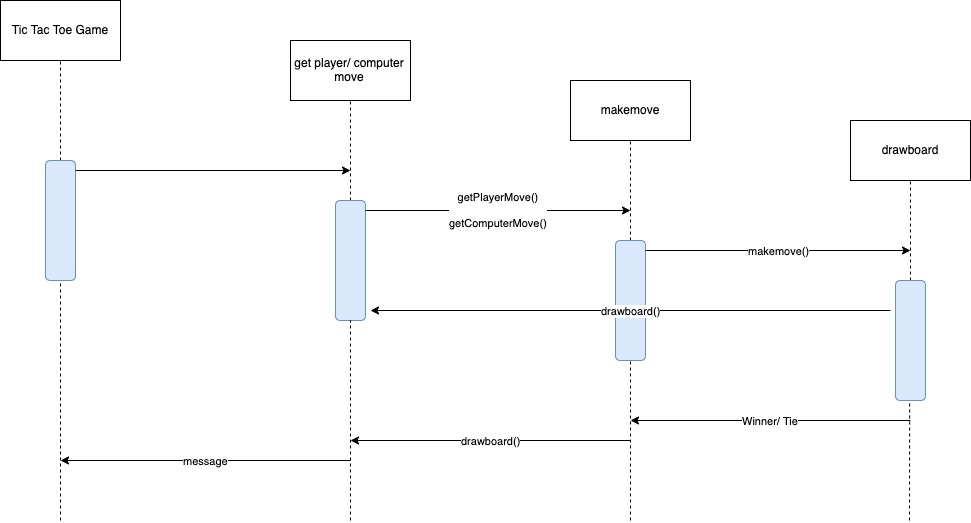

The diagram above was exported from draw.io. Its source (the exported page's mxGraphModel, read from the mxfile embedded in the PNG):
<mxGraphModel dx="1310" dy="737" grid="1" gridSize="10" guides="1" tooltips="1" connect="1" arrows="1" fold="1" page="1" pageScale="1" pageWidth="850" pageHeight="1100" math="0" shadow="0">
  <root>
    <mxCell id="qS6D0b1IJG6g077Gj8W1-0" />
    <mxCell id="qS6D0b1IJG6g077Gj8W1-1" parent="qS6D0b1IJG6g077Gj8W1-0" />
    <mxCell id="qS6D0b1IJG6g077Gj8W1-2" value="" style="endArrow=none;dashed=1;html=1;" edge="1" parent="qS6D0b1IJG6g077Gj8W1-1" source="gnySxpqTvjyQMmJb-Cm0-1" target="qS6D0b1IJG6g077Gj8W1-3">
      <mxGeometry width="50" height="50" relative="1" as="geometry">
        <mxPoint x="70" y="560" as="sourcePoint" />
        <mxPoint x="70" y="100" as="targetPoint" />
      </mxGeometry>
    </mxCell>
    <mxCell id="qS6D0b1IJG6g077Gj8W1-3" value="Tic Tac Toe Game" style="rounded=0;whiteSpace=wrap;html=1;" vertex="1" parent="qS6D0b1IJG6g077Gj8W1-1">
      <mxGeometry x="10" y="40" width="120" height="60" as="geometry" />
    </mxCell>
    <mxCell id="qS6D0b1IJG6g077Gj8W1-4" value="" style="endArrow=none;dashed=1;html=1;" edge="1" parent="qS6D0b1IJG6g077Gj8W1-1" target="qS6D0b1IJG6g077Gj8W1-5" source="gnySxpqTvjyQMmJb-Cm0-4">
      <mxGeometry width="50" height="50" relative="1" as="geometry">
        <mxPoint x="360" y="560" as="sourcePoint" />
        <mxPoint x="360" y="140" as="targetPoint" />
      </mxGeometry>
    </mxCell>
    <mxCell id="qS6D0b1IJG6g077Gj8W1-5" value="get player/ computer move" style="rounded=0;whiteSpace=wrap;html=1;" vertex="1" parent="qS6D0b1IJG6g077Gj8W1-1">
      <mxGeometry x="300" y="80" width="120" height="60" as="geometry" />
    </mxCell>
    <mxCell id="qS6D0b1IJG6g077Gj8W1-6" value="" style="endArrow=none;dashed=1;html=1;" edge="1" parent="qS6D0b1IJG6g077Gj8W1-1" target="qS6D0b1IJG6g077Gj8W1-7" source="gnySxpqTvjyQMmJb-Cm0-6">
      <mxGeometry width="50" height="50" relative="1" as="geometry">
        <mxPoint x="640" y="560" as="sourcePoint" />
        <mxPoint x="640" y="180" as="targetPoint" />
      </mxGeometry>
    </mxCell>
    <mxCell id="qS6D0b1IJG6g077Gj8W1-7" value="makemove" style="rounded=0;whiteSpace=wrap;html=1;" vertex="1" parent="qS6D0b1IJG6g077Gj8W1-1">
      <mxGeometry x="580" y="120" width="120" height="60" as="geometry" />
    </mxCell>
    <mxCell id="gnySxpqTvjyQMmJb-Cm0-1" value="" style="rounded=1;whiteSpace=wrap;html=1;align=right;direction=south;fillColor=#dae8fc;strokeColor=#6c8ebf;" vertex="1" parent="qS6D0b1IJG6g077Gj8W1-1">
      <mxGeometry x="55" y="200" width="30" height="120" as="geometry" />
    </mxCell>
    <mxCell id="gnySxpqTvjyQMmJb-Cm0-2" value="" style="endArrow=none;dashed=1;html=1;" edge="1" parent="qS6D0b1IJG6g077Gj8W1-1" target="gnySxpqTvjyQMmJb-Cm0-1">
      <mxGeometry width="50" height="50" relative="1" as="geometry">
        <mxPoint x="70" y="560" as="sourcePoint" />
        <mxPoint x="70" y="100" as="targetPoint" />
      </mxGeometry>
    </mxCell>
    <mxCell id="gnySxpqTvjyQMmJb-Cm0-3" value="" style="endArrow=classic;html=1;" edge="1" parent="qS6D0b1IJG6g077Gj8W1-1">
      <mxGeometry width="50" height="50" relative="1" as="geometry">
        <mxPoint x="85" y="210" as="sourcePoint" />
        <mxPoint x="360" y="210" as="targetPoint" />
      </mxGeometry>
    </mxCell>
    <mxCell id="gnySxpqTvjyQMmJb-Cm0-4" value="" style="rounded=1;whiteSpace=wrap;html=1;align=right;direction=south;fillColor=#dae8fc;strokeColor=#6c8ebf;" vertex="1" parent="qS6D0b1IJG6g077Gj8W1-1">
      <mxGeometry x="345" y="240" width="30" height="120" as="geometry" />
    </mxCell>
    <mxCell id="gnySxpqTvjyQMmJb-Cm0-5" value="" style="endArrow=none;dashed=1;html=1;" edge="1" parent="qS6D0b1IJG6g077Gj8W1-1" target="gnySxpqTvjyQMmJb-Cm0-4">
      <mxGeometry width="50" height="50" relative="1" as="geometry">
        <mxPoint x="360" y="560" as="sourcePoint" />
        <mxPoint x="360" y="140" as="targetPoint" />
      </mxGeometry>
    </mxCell>
    <mxCell id="gnySxpqTvjyQMmJb-Cm0-6" value="" style="rounded=1;whiteSpace=wrap;html=1;align=right;direction=south;fillColor=#dae8fc;strokeColor=#6c8ebf;" vertex="1" parent="qS6D0b1IJG6g077Gj8W1-1">
      <mxGeometry x="625" y="280" width="30" height="120" as="geometry" />
    </mxCell>
    <mxCell id="gnySxpqTvjyQMmJb-Cm0-7" value="" style="endArrow=none;dashed=1;html=1;" edge="1" parent="qS6D0b1IJG6g077Gj8W1-1" target="gnySxpqTvjyQMmJb-Cm0-6">
      <mxGeometry width="50" height="50" relative="1" as="geometry">
        <mxPoint x="640" y="560" as="sourcePoint" />
        <mxPoint x="640" y="180" as="targetPoint" />
      </mxGeometry>
    </mxCell>
    <mxCell id="gnySxpqTvjyQMmJb-Cm0-8" value="getPlayerMove()&lt;br&gt;&lt;br&gt;getComputerMove()" style="endArrow=classic;html=1;" edge="1" parent="qS6D0b1IJG6g077Gj8W1-1">
      <mxGeometry width="50" height="50" relative="1" as="geometry">
        <mxPoint x="375" y="250" as="sourcePoint" />
        <mxPoint x="640" y="250" as="targetPoint" />
      </mxGeometry>
    </mxCell>
    <mxCell id="gnySxpqTvjyQMmJb-Cm0-9" value="message" style="endArrow=classic;html=1;" edge="1" parent="qS6D0b1IJG6g077Gj8W1-1">
      <mxGeometry width="50" height="50" relative="1" as="geometry">
        <mxPoint x="360" y="500" as="sourcePoint" />
        <mxPoint x="70" y="500" as="targetPoint" />
      </mxGeometry>
    </mxCell>
    <mxCell id="gnySxpqTvjyQMmJb-Cm0-10" value="Winner/ Tie" style="endArrow=classic;html=1;" edge="1" parent="qS6D0b1IJG6g077Gj8W1-1">
      <mxGeometry width="50" height="50" relative="1" as="geometry">
        <mxPoint x="920" y="460" as="sourcePoint" />
        <mxPoint x="640" y="460" as="targetPoint" />
      </mxGeometry>
    </mxCell>
    <mxCell id="gnySxpqTvjyQMmJb-Cm0-11" value="" style="endArrow=none;dashed=1;html=1;" edge="1" parent="qS6D0b1IJG6g077Gj8W1-1" source="gnySxpqTvjyQMmJb-Cm0-13" target="gnySxpqTvjyQMmJb-Cm0-12">
      <mxGeometry width="50" height="50" relative="1" as="geometry">
        <mxPoint x="920" y="600" as="sourcePoint" />
        <mxPoint x="920" y="220" as="targetPoint" />
      </mxGeometry>
    </mxCell>
    <mxCell id="gnySxpqTvjyQMmJb-Cm0-12" value="drawboard" style="rounded=0;whiteSpace=wrap;html=1;" vertex="1" parent="qS6D0b1IJG6g077Gj8W1-1">
      <mxGeometry x="860" y="160" width="120" height="60" as="geometry" />
    </mxCell>
    <mxCell id="gnySxpqTvjyQMmJb-Cm0-13" value="" style="rounded=1;whiteSpace=wrap;html=1;align=right;direction=south;fillColor=#dae8fc;strokeColor=#6c8ebf;" vertex="1" parent="qS6D0b1IJG6g077Gj8W1-1">
      <mxGeometry x="905" y="320" width="30" height="120" as="geometry" />
    </mxCell>
    <mxCell id="gnySxpqTvjyQMmJb-Cm0-14" value="makemove()" style="endArrow=classic;html=1;" edge="1" parent="qS6D0b1IJG6g077Gj8W1-1">
      <mxGeometry width="50" height="50" relative="1" as="geometry">
        <mxPoint x="655" y="289.9999999999999" as="sourcePoint" />
        <mxPoint x="920" y="289.9999999999999" as="targetPoint" />
      </mxGeometry>
    </mxCell>
    <mxCell id="gnySxpqTvjyQMmJb-Cm0-15" value="" style="endArrow=none;dashed=1;html=1;" edge="1" parent="qS6D0b1IJG6g077Gj8W1-1">
      <mxGeometry width="50" height="50" relative="1" as="geometry">
        <mxPoint x="919" y="560" as="sourcePoint" />
        <mxPoint x="919.1700000000001" y="440" as="targetPoint" />
      </mxGeometry>
    </mxCell>
    <mxCell id="gnySxpqTvjyQMmJb-Cm0-16" value="drawboard()" style="endArrow=classic;html=1;" edge="1" parent="qS6D0b1IJG6g077Gj8W1-1">
      <mxGeometry width="50" height="50" relative="1" as="geometry">
        <mxPoint x="900" y="350" as="sourcePoint" />
        <mxPoint x="380" y="350" as="targetPoint" />
      </mxGeometry>
    </mxCell>
    <mxCell id="gnySxpqTvjyQMmJb-Cm0-17" value="drawboard()" style="endArrow=classic;html=1;" edge="1" parent="qS6D0b1IJG6g077Gj8W1-1">
      <mxGeometry width="50" height="50" relative="1" as="geometry">
        <mxPoint x="640" y="480" as="sourcePoint" />
        <mxPoint x="360" y="480" as="targetPoint" />
      </mxGeometry>
    </mxCell>
  </root>
</mxGraphModel>